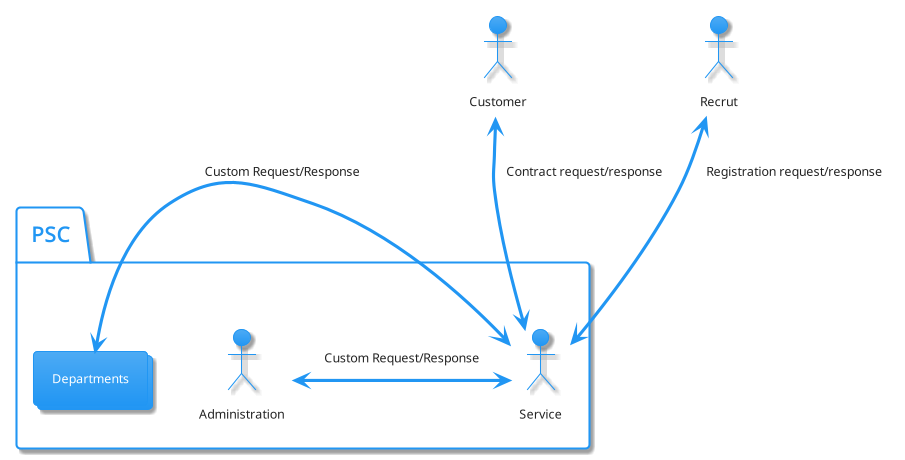

The diagram above was rendered by PlantUML. Its source (embedded in the PNG):
@startuml
!theme materia
top to bottom direction

actor Customer as cus
actor "Recrut" as req
package PSC {
    actor Administration as adm
    actor Service as serv
    collections Departments as dep
}

cus <-down-> serv: Contract request/response
req <-down-> serv: Registration request/response
adm <-> serv: Custom Request/Response
dep <-> serv: Custom Request/Response

@enduml